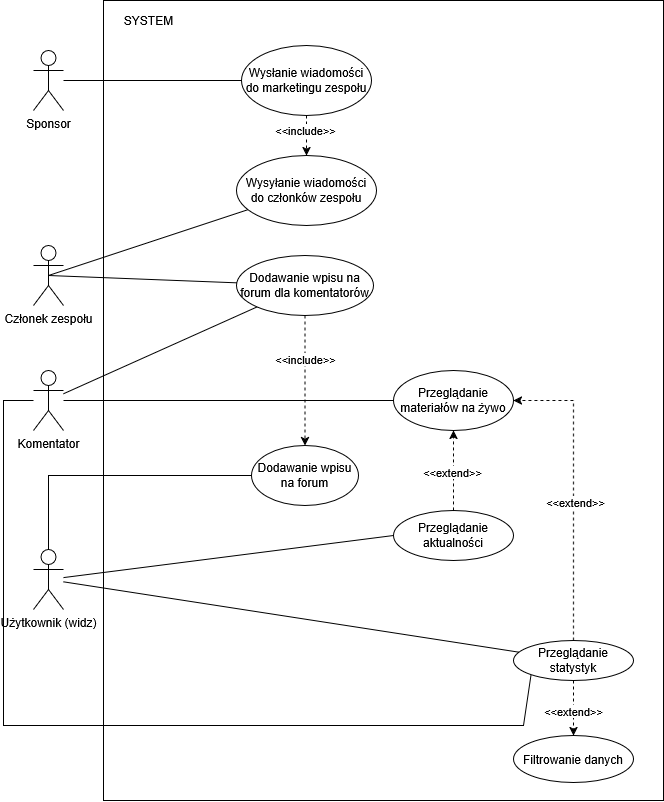

The diagram above was exported from draw.io. Its source (the exported page's mxGraphModel, read from the mxfile embedded in the PNG):
<mxGraphModel dx="1888" dy="2012" grid="1" gridSize="10" guides="1" tooltips="1" connect="1" arrows="1" fold="1" page="1" pageScale="1" pageWidth="827" pageHeight="1169" math="0" shadow="0">
  <root>
    <mxCell id="0" />
    <mxCell id="1" parent="0" />
    <mxCell id="_QFJtyXEJx9dkPKUwJIm-67" value="" style="rounded=0;whiteSpace=wrap;html=1;" vertex="1" parent="1">
      <mxGeometry x="140" y="-15" width="560" height="800" as="geometry" />
    </mxCell>
    <mxCell id="_QFJtyXEJx9dkPKUwJIm-5" value="Komentator" style="shape=umlActor;verticalLabelPosition=bottom;verticalAlign=top;html=1;outlineConnect=0;" vertex="1" parent="1">
      <mxGeometry x="70" y="355" width="30" height="60" as="geometry" />
    </mxCell>
    <mxCell id="_QFJtyXEJx9dkPKUwJIm-6" value="&lt;div&gt;Użytkownik (widz)&lt;/div&gt;&lt;div&gt;&lt;br&gt;&lt;/div&gt;" style="shape=umlActor;verticalLabelPosition=bottom;verticalAlign=top;html=1;outlineConnect=0;" vertex="1" parent="1">
      <mxGeometry x="70" y="534" width="30" height="60" as="geometry" />
    </mxCell>
    <mxCell id="_QFJtyXEJx9dkPKUwJIm-8" value="&lt;div&gt;Członek zespołu&lt;/div&gt;&lt;div&gt;&lt;br&gt;&lt;/div&gt;" style="shape=umlActor;verticalLabelPosition=bottom;verticalAlign=top;html=1;outlineConnect=0;" vertex="1" parent="1">
      <mxGeometry x="70" y="230" width="30" height="60" as="geometry" />
    </mxCell>
    <mxCell id="_QFJtyXEJx9dkPKUwJIm-9" value="&lt;div&gt;Sponsor&lt;/div&gt;&lt;div&gt;&lt;br&gt;&lt;/div&gt;" style="shape=umlActor;verticalLabelPosition=bottom;verticalAlign=top;html=1;outlineConnect=0;" vertex="1" parent="1">
      <mxGeometry x="70" y="35" width="30" height="60" as="geometry" />
    </mxCell>
    <mxCell id="_QFJtyXEJx9dkPKUwJIm-11" value="Przeglądanie materiałów na żywo" style="ellipse;whiteSpace=wrap;html=1;" vertex="1" parent="1">
      <mxGeometry x="430" y="355" width="120" height="60" as="geometry" />
    </mxCell>
    <mxCell id="_QFJtyXEJx9dkPKUwJIm-16" value="" style="endArrow=none;html=1;rounded=0;" edge="1" parent="1" source="_QFJtyXEJx9dkPKUwJIm-11" target="_QFJtyXEJx9dkPKUwJIm-5">
      <mxGeometry width="50" height="50" relative="1" as="geometry">
        <mxPoint x="343" y="395" as="sourcePoint" />
        <mxPoint x="393" y="345" as="targetPoint" />
      </mxGeometry>
    </mxCell>
    <mxCell id="_QFJtyXEJx9dkPKUwJIm-19" value="&lt;div&gt;Przeglądanie statystyk&lt;/div&gt;" style="ellipse;whiteSpace=wrap;html=1;" vertex="1" parent="1">
      <mxGeometry x="550" y="625" width="120" height="40" as="geometry" />
    </mxCell>
    <mxCell id="_QFJtyXEJx9dkPKUwJIm-22" value="" style="endArrow=classic;html=1;rounded=0;dashed=1" edge="1" parent="1" source="_QFJtyXEJx9dkPKUwJIm-19" target="_QFJtyXEJx9dkPKUwJIm-11">
      <mxGeometry width="50" height="50" relative="1" as="geometry">
        <mxPoint x="583" y="465" as="sourcePoint" />
        <mxPoint x="633" y="415" as="targetPoint" />
        <Array as="points">
          <mxPoint x="610" y="385" />
        </Array>
      </mxGeometry>
    </mxCell>
    <mxCell id="_QFJtyXEJx9dkPKUwJIm-26" value="&lt;div&gt;&amp;lt;&amp;lt;extend&amp;gt;&amp;gt;&lt;/div&gt;" style="edgeLabel;html=1;align=center;verticalAlign=middle;resizable=0;points=[];" vertex="1" connectable="0" parent="_QFJtyXEJx9dkPKUwJIm-22">
      <mxGeometry x="-0.0762" y="-1" relative="1" as="geometry">
        <mxPoint as="offset" />
      </mxGeometry>
    </mxCell>
    <mxCell id="_QFJtyXEJx9dkPKUwJIm-30" value="Filtrowanie danych" style="ellipse;whiteSpace=wrap;html=1;" vertex="1" parent="1">
      <mxGeometry x="550" y="720" width="120" height="47" as="geometry" />
    </mxCell>
    <mxCell id="_QFJtyXEJx9dkPKUwJIm-31" value="" style="endArrow=classic;html=1;rounded=0;dashed=1;entryX=0.5;entryY=0;entryDx=0;entryDy=0;" edge="1" parent="1" source="_QFJtyXEJx9dkPKUwJIm-19" target="_QFJtyXEJx9dkPKUwJIm-30">
      <mxGeometry width="50" height="50" relative="1" as="geometry">
        <mxPoint x="553" y="665" as="sourcePoint" />
        <mxPoint x="603" y="615" as="targetPoint" />
      </mxGeometry>
    </mxCell>
    <mxCell id="_QFJtyXEJx9dkPKUwJIm-34" value="&amp;lt;&amp;lt;extend&amp;gt;&amp;gt;" style="edgeLabel;html=1;align=center;verticalAlign=middle;resizable=0;points=[];" vertex="1" connectable="0" parent="_QFJtyXEJx9dkPKUwJIm-31">
      <mxGeometry x="0.0965" y="-1" relative="1" as="geometry">
        <mxPoint as="offset" />
      </mxGeometry>
    </mxCell>
    <mxCell id="_QFJtyXEJx9dkPKUwJIm-36" value="Przeglądanie aktualności" style="ellipse;whiteSpace=wrap;html=1;" vertex="1" parent="1">
      <mxGeometry x="430" y="495" width="120" height="50" as="geometry" />
    </mxCell>
    <mxCell id="_QFJtyXEJx9dkPKUwJIm-38" value="" style="endArrow=none;html=1;rounded=0;exitX=0;exitY=0.5;exitDx=0;exitDy=0;" edge="1" parent="1" source="_QFJtyXEJx9dkPKUwJIm-36" target="_QFJtyXEJx9dkPKUwJIm-6">
      <mxGeometry width="50" height="50" relative="1" as="geometry">
        <mxPoint x="363" y="475" as="sourcePoint" />
        <mxPoint x="110" y="560" as="targetPoint" />
      </mxGeometry>
    </mxCell>
    <mxCell id="_QFJtyXEJx9dkPKUwJIm-40" value="" style="endArrow=classic;html=1;rounded=0;exitX=0.5;exitY=0;exitDx=0;exitDy=0;dashed=1" edge="1" parent="1" source="_QFJtyXEJx9dkPKUwJIm-36" target="_QFJtyXEJx9dkPKUwJIm-11">
      <mxGeometry width="50" height="50" relative="1" as="geometry">
        <mxPoint x="513" y="475" as="sourcePoint" />
        <mxPoint x="553" y="435" as="targetPoint" />
      </mxGeometry>
    </mxCell>
    <mxCell id="_QFJtyXEJx9dkPKUwJIm-41" value="&lt;div&gt;&amp;lt;&amp;lt;extend&amp;gt;&amp;gt;&lt;/div&gt;" style="edgeLabel;html=1;align=center;verticalAlign=middle;resizable=0;points=[];" vertex="1" connectable="0" parent="_QFJtyXEJx9dkPKUwJIm-40">
      <mxGeometry x="-0.0286" y="2" relative="1" as="geometry">
        <mxPoint as="offset" />
      </mxGeometry>
    </mxCell>
    <mxCell id="_QFJtyXEJx9dkPKUwJIm-42" value="&lt;div&gt;Dodawanie wpisu na forum&lt;/div&gt;" style="ellipse;whiteSpace=wrap;html=1;" vertex="1" parent="1">
      <mxGeometry x="288" y="430" width="107" height="60" as="geometry" />
    </mxCell>
    <mxCell id="_QFJtyXEJx9dkPKUwJIm-45" value="" style="endArrow=none;html=1;rounded=0;" edge="1" parent="1" source="_QFJtyXEJx9dkPKUwJIm-6" target="_QFJtyXEJx9dkPKUwJIm-42">
      <mxGeometry width="50" height="50" relative="1" as="geometry">
        <mxPoint x="123" y="565" as="sourcePoint" />
        <mxPoint x="433" y="495" as="targetPoint" />
        <Array as="points">
          <mxPoint x="85" y="460" />
        </Array>
      </mxGeometry>
    </mxCell>
    <mxCell id="_QFJtyXEJx9dkPKUwJIm-46" value="&lt;div&gt;Dodawanie wpisu na forum dla komentatorów&lt;/div&gt;" style="ellipse;whiteSpace=wrap;html=1;" vertex="1" parent="1">
      <mxGeometry x="273" y="240" width="137" height="60" as="geometry" />
    </mxCell>
    <mxCell id="_QFJtyXEJx9dkPKUwJIm-48" value="" style="endArrow=classic;html=1;rounded=0;dashed=1" edge="1" parent="1" source="_QFJtyXEJx9dkPKUwJIm-46" target="_QFJtyXEJx9dkPKUwJIm-42">
      <mxGeometry width="50" height="50" relative="1" as="geometry">
        <mxPoint x="443" y="415" as="sourcePoint" />
        <mxPoint x="393" y="465" as="targetPoint" />
      </mxGeometry>
    </mxCell>
    <mxCell id="_QFJtyXEJx9dkPKUwJIm-49" value="&amp;lt;&amp;lt;include&amp;gt;&amp;gt;" style="edgeLabel;html=1;align=center;verticalAlign=middle;resizable=0;points=[];" vertex="1" connectable="0" parent="_QFJtyXEJx9dkPKUwJIm-48">
      <mxGeometry x="-0.4048" y="-3" relative="1" as="geometry">
        <mxPoint x="3" y="5" as="offset" />
      </mxGeometry>
    </mxCell>
    <mxCell id="_QFJtyXEJx9dkPKUwJIm-50" value="" style="endArrow=none;html=1;rounded=0;" edge="1" parent="1" source="_QFJtyXEJx9dkPKUwJIm-46" target="_QFJtyXEJx9dkPKUwJIm-5">
      <mxGeometry width="50" height="50" relative="1" as="geometry">
        <mxPoint x="393" y="465" as="sourcePoint" />
        <mxPoint x="443" y="415" as="targetPoint" />
      </mxGeometry>
    </mxCell>
    <mxCell id="_QFJtyXEJx9dkPKUwJIm-51" value="" style="endArrow=none;html=1;rounded=0;entryX=0.5;entryY=0.5;entryDx=0;entryDy=0;entryPerimeter=0;" edge="1" parent="1" source="_QFJtyXEJx9dkPKUwJIm-46" target="_QFJtyXEJx9dkPKUwJIm-8">
      <mxGeometry width="50" height="50" relative="1" as="geometry">
        <mxPoint x="393" y="465" as="sourcePoint" />
        <mxPoint x="443" y="415" as="targetPoint" />
      </mxGeometry>
    </mxCell>
    <mxCell id="_QFJtyXEJx9dkPKUwJIm-53" value="&lt;div&gt;Wysyłanie wiadomości&lt;/div&gt;&lt;div&gt;do członków zespołu&lt;/div&gt;" style="ellipse;whiteSpace=wrap;html=1;" vertex="1" parent="1">
      <mxGeometry x="273" y="140" width="140" height="70" as="geometry" />
    </mxCell>
    <mxCell id="_QFJtyXEJx9dkPKUwJIm-54" value="" style="endArrow=none;html=1;rounded=0;exitX=0.5;exitY=0.5;exitDx=0;exitDy=0;exitPerimeter=0;" edge="1" parent="1" source="_QFJtyXEJx9dkPKUwJIm-8" target="_QFJtyXEJx9dkPKUwJIm-53">
      <mxGeometry width="50" height="50" relative="1" as="geometry">
        <mxPoint x="370" y="330" as="sourcePoint" />
        <mxPoint x="420" y="280" as="targetPoint" />
      </mxGeometry>
    </mxCell>
    <mxCell id="_QFJtyXEJx9dkPKUwJIm-56" value="Wysłanie wiadomości do marketingu zespołu" style="ellipse;whiteSpace=wrap;html=1;" vertex="1" parent="1">
      <mxGeometry x="278" y="30" width="130" height="70" as="geometry" />
    </mxCell>
    <mxCell id="_QFJtyXEJx9dkPKUwJIm-60" value="" style="endArrow=classic;html=1;rounded=0;dashed=1" edge="1" parent="1" source="_QFJtyXEJx9dkPKUwJIm-56" target="_QFJtyXEJx9dkPKUwJIm-53">
      <mxGeometry width="50" height="50" relative="1" as="geometry">
        <mxPoint x="420" y="280" as="sourcePoint" />
        <mxPoint x="370" y="330" as="targetPoint" />
      </mxGeometry>
    </mxCell>
    <mxCell id="_QFJtyXEJx9dkPKUwJIm-64" value="&amp;lt;&amp;lt;include&amp;gt;&amp;gt;" style="edgeLabel;html=1;align=center;verticalAlign=middle;resizable=0;points=[];" vertex="1" connectable="0" parent="_QFJtyXEJx9dkPKUwJIm-60">
      <mxGeometry x="-0.2619" y="-2" relative="1" as="geometry">
        <mxPoint as="offset" />
      </mxGeometry>
    </mxCell>
    <mxCell id="_QFJtyXEJx9dkPKUwJIm-61" value="" style="endArrow=none;html=1;rounded=0;" edge="1" parent="1" source="_QFJtyXEJx9dkPKUwJIm-56" target="_QFJtyXEJx9dkPKUwJIm-9">
      <mxGeometry width="50" height="50" relative="1" as="geometry">
        <mxPoint x="370" y="330" as="sourcePoint" />
        <mxPoint x="420" y="280" as="targetPoint" />
      </mxGeometry>
    </mxCell>
    <mxCell id="_QFJtyXEJx9dkPKUwJIm-65" value="" style="endArrow=none;html=1;rounded=0;exitX=0;exitY=1;exitDx=0;exitDy=0;" edge="1" parent="1" source="_QFJtyXEJx9dkPKUwJIm-19" target="_QFJtyXEJx9dkPKUwJIm-5">
      <mxGeometry width="50" height="50" relative="1" as="geometry">
        <mxPoint x="570" y="650" as="sourcePoint" />
        <mxPoint x="430" y="420" as="targetPoint" />
        <Array as="points">
          <mxPoint x="560" y="710" />
          <mxPoint x="40" y="710" />
          <mxPoint x="40" y="385" />
        </Array>
      </mxGeometry>
    </mxCell>
    <mxCell id="_QFJtyXEJx9dkPKUwJIm-68" value="SYSTEM" style="text;html=1;align=center;verticalAlign=middle;resizable=0;points=[];autosize=1;strokeColor=none;fillColor=none;" vertex="1" parent="1">
      <mxGeometry x="150" y="-10" width="70" height="30" as="geometry" />
    </mxCell>
    <mxCell id="_QFJtyXEJx9dkPKUwJIm-72" value="" style="endArrow=none;html=1;rounded=0;" edge="1" parent="1" source="_QFJtyXEJx9dkPKUwJIm-6" target="_QFJtyXEJx9dkPKUwJIm-19">
      <mxGeometry width="50" height="50" relative="1" as="geometry">
        <mxPoint x="500" y="500" as="sourcePoint" />
        <mxPoint x="550" y="450" as="targetPoint" />
      </mxGeometry>
    </mxCell>
  </root>
</mxGraphModel>